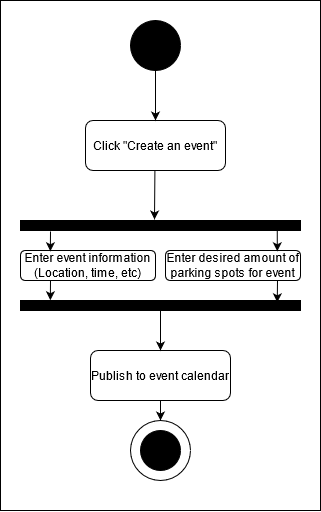

The diagram above was exported from draw.io. Its source (the exported page's mxGraphModel, read from the mxfile embedded in the PNG):
<mxGraphModel dx="365" dy="582" grid="1" gridSize="10" guides="1" tooltips="1" connect="1" arrows="1" fold="1" page="1" pageScale="1" pageWidth="850" pageHeight="1100" math="0" shadow="0">
  <root>
    <mxCell id="0" />
    <mxCell id="1" parent="0" />
    <mxCell id="fiNo90xSkbYkTQDXsirM-1" value="" style="ellipse;whiteSpace=wrap;html=1;aspect=fixed;fillColor=#000000;" vertex="1" parent="1">
      <mxGeometry x="340" y="30" width="50" height="50" as="geometry" />
    </mxCell>
    <mxCell id="fiNo90xSkbYkTQDXsirM-2" value="" style="endArrow=classic;html=1;exitX=0.5;exitY=1;exitDx=0;exitDy=0;" edge="1" parent="1" source="fiNo90xSkbYkTQDXsirM-1">
      <mxGeometry width="50" height="50" relative="1" as="geometry">
        <mxPoint x="200" y="450" as="sourcePoint" />
        <mxPoint x="365" y="130" as="targetPoint" />
      </mxGeometry>
    </mxCell>
    <mxCell id="fiNo90xSkbYkTQDXsirM-5" value="Click &quot;Create an event&quot;" style="rounded=1;whiteSpace=wrap;html=1;fillColor=none;" vertex="1" parent="1">
      <mxGeometry x="295" y="130" width="140" height="50" as="geometry" />
    </mxCell>
    <mxCell id="fiNo90xSkbYkTQDXsirM-10" value="" style="endArrow=classic;html=1;exitX=0.5;exitY=1;exitDx=0;exitDy=0;" edge="1" parent="1">
      <mxGeometry width="50" height="50" relative="1" as="geometry">
        <mxPoint x="364.41" y="180" as="sourcePoint" />
        <mxPoint x="364" y="229" as="targetPoint" />
      </mxGeometry>
    </mxCell>
    <mxCell id="fiNo90xSkbYkTQDXsirM-37" value="" style="rounded=0;whiteSpace=wrap;html=1;fillColor=#000000;" vertex="1" parent="1">
      <mxGeometry x="230" y="230" width="280" height="10" as="geometry" />
    </mxCell>
    <mxCell id="fiNo90xSkbYkTQDXsirM-39" value="&lt;div&gt;Enter event information&lt;/div&gt;&lt;div&gt;(Location, time, etc)&lt;br&gt;&lt;/div&gt;" style="rounded=1;whiteSpace=wrap;html=1;fillColor=none;" vertex="1" parent="1">
      <mxGeometry x="230" y="260" width="135" height="30" as="geometry" />
    </mxCell>
    <mxCell id="fiNo90xSkbYkTQDXsirM-41" value="&lt;div&gt;Enter desired amount of parking spots for event&lt;br&gt;&lt;/div&gt;" style="rounded=1;whiteSpace=wrap;html=1;fillColor=none;" vertex="1" parent="1">
      <mxGeometry x="375" y="260" width="135" height="30" as="geometry" />
    </mxCell>
    <mxCell id="fiNo90xSkbYkTQDXsirM-43" value="" style="endArrow=classic;html=1;entryX=0.221;entryY=0.025;entryDx=0;entryDy=0;entryPerimeter=0;" edge="1" parent="1" target="fiNo90xSkbYkTQDXsirM-39">
      <mxGeometry width="50" height="50" relative="1" as="geometry">
        <mxPoint x="260" y="241" as="sourcePoint" />
        <mxPoint x="345" y="310" as="targetPoint" />
      </mxGeometry>
    </mxCell>
    <mxCell id="fiNo90xSkbYkTQDXsirM-44" value="" style="endArrow=classic;html=1;exitX=0.917;exitY=0.5;exitDx=0;exitDy=0;exitPerimeter=0;entryX=0.828;entryY=0.025;entryDx=0;entryDy=0;entryPerimeter=0;" edge="1" parent="1" source="fiNo90xSkbYkTQDXsirM-37" target="fiNo90xSkbYkTQDXsirM-41">
      <mxGeometry width="50" height="50" relative="1" as="geometry">
        <mxPoint x="350" y="300" as="sourcePoint" />
        <mxPoint x="400" y="250" as="targetPoint" />
      </mxGeometry>
    </mxCell>
    <mxCell id="fiNo90xSkbYkTQDXsirM-45" value="" style="endArrow=classic;html=1;entryX=0.221;entryY=0.025;entryDx=0;entryDy=0;entryPerimeter=0;" edge="1" parent="1">
      <mxGeometry width="50" height="50" relative="1" as="geometry">
        <mxPoint x="260" y="290" as="sourcePoint" />
        <mxPoint x="259.83500000000004" y="309.75" as="targetPoint" />
      </mxGeometry>
    </mxCell>
    <mxCell id="fiNo90xSkbYkTQDXsirM-46" value="" style="endArrow=classic;html=1;entryX=0.917;entryY=0.179;entryDx=0;entryDy=0;entryPerimeter=0;" edge="1" parent="1" target="fiNo90xSkbYkTQDXsirM-47">
      <mxGeometry width="50" height="50" relative="1" as="geometry">
        <mxPoint x="487" y="290" as="sourcePoint" />
        <mxPoint x="486.78" y="305.75" as="targetPoint" />
      </mxGeometry>
    </mxCell>
    <mxCell id="fiNo90xSkbYkTQDXsirM-47" value="" style="rounded=0;whiteSpace=wrap;html=1;fillColor=#000000;" vertex="1" parent="1">
      <mxGeometry x="230" y="310" width="280" height="10" as="geometry" />
    </mxCell>
    <mxCell id="fiNo90xSkbYkTQDXsirM-48" value="" style="endArrow=classic;html=1;exitX=0.5;exitY=1;exitDx=0;exitDy=0;" edge="1" parent="1" source="fiNo90xSkbYkTQDXsirM-47">
      <mxGeometry width="50" height="50" relative="1" as="geometry">
        <mxPoint x="350" y="360" as="sourcePoint" />
        <mxPoint x="370" y="360" as="targetPoint" />
      </mxGeometry>
    </mxCell>
    <mxCell id="fiNo90xSkbYkTQDXsirM-49" value="Publish to event calendar" style="rounded=1;whiteSpace=wrap;html=1;fillColor=none;" vertex="1" parent="1">
      <mxGeometry x="300" y="360" width="140" height="50" as="geometry" />
    </mxCell>
    <mxCell id="fiNo90xSkbYkTQDXsirM-50" value="" style="endArrow=classic;html=1;exitX=0.5;exitY=1;exitDx=0;exitDy=0;" edge="1" parent="1" source="fiNo90xSkbYkTQDXsirM-49" target="fiNo90xSkbYkTQDXsirM-51">
      <mxGeometry width="50" height="50" relative="1" as="geometry">
        <mxPoint x="365" y="470" as="sourcePoint" />
        <mxPoint x="370" y="450" as="targetPoint" />
      </mxGeometry>
    </mxCell>
    <mxCell id="fiNo90xSkbYkTQDXsirM-51" value="" style="ellipse;whiteSpace=wrap;html=1;aspect=fixed;" vertex="1" parent="1">
      <mxGeometry x="340" y="430" width="60" height="60" as="geometry" />
    </mxCell>
    <mxCell id="fiNo90xSkbYkTQDXsirM-52" value="" style="ellipse;whiteSpace=wrap;html=1;aspect=fixed;strokeColor=#000000;fillColor=#000000;" vertex="1" parent="1">
      <mxGeometry x="350" y="440" width="40" height="40" as="geometry" />
    </mxCell>
    <mxCell id="fiNo90xSkbYkTQDXsirM-53" value="" style="rounded=0;whiteSpace=wrap;html=1;strokeColor=#000000;fillColor=none;" vertex="1" parent="1">
      <mxGeometry x="210" y="10" width="320" height="510" as="geometry" />
    </mxCell>
  </root>
</mxGraphModel>